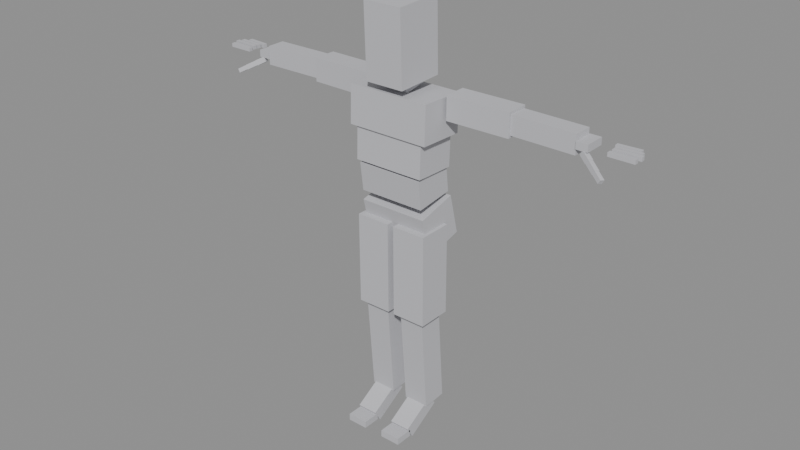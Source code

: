 # Source: human_reference.blend  (saved by Blender 4.5.91; exported with 4.5.12 LTS)
import bpy
from mathutils import Matrix  # noqa: F401  (used for matrix-valued properties, if any)

bpy.ops.wm.read_factory_settings(use_empty=True)
scene = bpy.context.scene
scene.name = 'Scene'

# ---- materials (node trees are filled in below, after node groups)
mat_mannequin = bpy.data.materials.new('mannequin')
mat_mannequin.diffuse_color = (0.55, 0.55, 0.58, 1.0)

# ---- material node trees
mat_mannequin.use_nodes = True; mat_mannequin.node_tree.nodes.clear()
_N = mat_mannequin.node_tree.nodes; _L = mat_mannequin.node_tree.links
n0 = _N.new('ShaderNodeBsdfPrincipled'); n0.name = 'Principled BSDF'; n0.location = (-200, 100)
n0.inputs[0].default_value = (0.55, 0.55, 0.58, 1.0)
n0.inputs[2].default_value = 0.8
n1 = _N.new('ShaderNodeOutputMaterial'); n1.name = 'Material Output'; n1.location = (200, 100)
_L.new(n0.outputs[0], n1.inputs[0])
n1.is_active_output = True

# ---- meshes
me_mannequin = bpy.data.meshes.new('mannequin')
me_mannequin.from_pydata([(-0.15, 0.1572, 0.8617), (-0.15, -0.01708, 0.8168), (-0.15, 0.1113, 1.04), (-0.15, -0.06301, 0.9949), (0.15, 0.1572, 0.8617), (0.15, -0.01708, 0.8168), (0.15, 0.1113, 1.04), (0.15, -0.06301, 0.9949), (-0.145, 0.09996, 1.061), (-0.145, -0.06876, 1.04), (-0.145, 0.08476, 1.184), (-0.145, -0.08396, 1.163), (0.145, 0.09996, 1.061), (0.145, -0.06876, 1.04), (0.145, 0.08476, 1.184), (0.145, -0.08396, 1.163), (-0.155, 0.09035, 1.171), (-0.155, -0.08955, 1.176), (-0.155, 0.09485, 1.312), (-0.155, -0.08505, 1.318), (0.155, 0.09035, 1.171), (0.155, -0.08955, 1.176), (0.155, 0.09485, 1.312), (0.155, -0.08505, 1.318), (-0.18, 0.1048, 1.312), (-0.18, -0.09505, 1.318), (-0.18, 0.1101, 1.475), (-0.18, -0.08976, 1.481), (0.18, 0.1048, 1.312), (0.18, -0.09505, 1.318), (0.18, 0.1101, 1.475), (0.18, -0.08976, 1.481), (-0.05, 0.0596, 1.497), (-0.05, -0.0386, 1.478), (-0.05, 0.044, 1.578), (-0.05, -0.0542, 1.559), (0.05, 0.0596, 1.497), (0.05, -0.0386, 1.478), (0.05, 0.044, 1.578), (0.05, -0.0542, 1.559), (-0.085, 0.1015, 1.522), (-0.085, -0.1084, 1.515), (-0.085, 0.09135, 1.833), (-0.085, -0.1185, 1.826), (0.085, 0.1015, 1.522), (0.085, -0.1084, 1.515), (0.085, 0.09135, 1.833), (0.085, -0.1185, 1.826), (0.191, 0.1154, 1.491), (0.1928, 0.01541, 1.491), (0.4654, 0.1201, 1.491), (0.4672, 0.02011, 1.491), (0.191, 0.1154, 1.391), (0.1928, 0.01541, 1.391), (0.4654, 0.1201, 1.391), (0.4672, 0.02011, 1.391), (0.467, 0.1101, 1.481), (0.4656, 0.03011, 1.481), (0.7396, 0.1054, 1.481), (0.7382, 0.02541, 1.481), (0.467, 0.1101, 1.401), (0.4656, 0.03011, 1.401), (0.7396, 0.1054, 1.401), (0.7382, 0.02541, 1.401), (0.7389, 0.1104, 1.456), (0.7389, 0.0204, 1.456), (0.7878, 0.1104, 1.456), (0.7878, 0.0204, 1.456), (0.7389, 0.1104, 1.426), (0.7389, 0.0204, 1.426), (0.7878, 0.1104, 1.426), (0.7878, 0.0204, 1.426), (0.7569, 0.02177, 1.411), (0.7648, 0.04182, 1.406), (0.7911, 0.004066, 1.391), (0.799, 0.02412, 1.387), (0.7676, 0.02178, 1.43), (0.7755, 0.04183, 1.425), (0.8018, 0.004081, 1.411), (0.8097, 0.02413, 1.406), (0.7919, 0.004978, 1.392), (0.7991, 0.02321, 1.388), (0.8309, -0.01522, 1.37), (0.8381, 0.003006, 1.366), (0.8017, 0.004994, 1.41), (0.8089, 0.02322, 1.405), (0.8407, -0.01521, 1.388), (0.8479, 0.003021, 1.384), (0.8318, -0.01431, 1.371), (0.8382, 0.002094, 1.367), (0.8643, -0.03111, 1.353), (0.8707, -0.01471, 1.349), (0.8406, -0.01429, 1.387), (0.847, 0.002114, 1.383), (0.8731, -0.03109, 1.368), (0.8795, -0.01469, 1.365), (0.8588, 0.026, 1.447), (0.8588, 0.026, 1.431), (0.8995, 0.026, 1.447), (0.8995, 0.026, 1.431), (0.8588, 0.043, 1.447), (0.8588, 0.043, 1.431), (0.8995, 0.043, 1.447), (0.8995, 0.043, 1.431), (0.8995, 0.026, 1.447), (0.8995, 0.026, 1.431), (0.9343, 0.026, 1.447), (0.9343, 0.026, 1.431), (0.8995, 0.043, 1.447), (0.8995, 0.043, 1.431), (0.9343, 0.043, 1.447), (0.9343, 0.043, 1.431), (0.9343, 0.026, 1.447), (0.9343, 0.026, 1.431), (0.9644, 0.026, 1.447), (0.9644, 0.026, 1.431), (0.9343, 0.043, 1.447), (0.9343, 0.043, 1.431), (0.9644, 0.043, 1.447), (0.9644, 0.043, 1.431), (0.8609, 0.05171, 1.449), (0.8609, 0.05171, 1.433), (0.9032, 0.05371, 1.449), (0.9032, 0.05371, 1.433), (0.8601, 0.06869, 1.449), (0.8601, 0.06869, 1.433), (0.9024, 0.07069, 1.449), (0.9024, 0.07069, 1.433), (0.9032, 0.05371, 1.449), (0.9032, 0.05371, 1.433), (0.9371, 0.05521, 1.449), (0.9371, 0.05521, 1.433), (0.9024, 0.07069, 1.449), (0.9024, 0.07069, 1.433), (0.9363, 0.07219, 1.449), (0.9363, 0.07219, 1.433), (0.9371, 0.05521, 1.449), (0.9371, 0.05521, 1.433), (0.9715, 0.05681, 1.449), (0.9715, 0.05681, 1.433), (0.9363, 0.07219, 1.449), (0.9363, 0.07219, 1.433), (0.9707, 0.07379, 1.449), (0.9707, 0.07379, 1.433), (0.8583, 0.07401, 1.449), (0.8583, 0.07401, 1.433), (0.8976, 0.07541, 1.449), (0.8976, 0.07541, 1.433), (0.8577, 0.09099, 1.449), (0.8577, 0.09099, 1.433), (0.897, 0.09239, 1.449), (0.897, 0.09239, 1.433), (0.8976, 0.07541, 1.449), (0.8976, 0.07541, 1.433), (0.9285, 0.07651, 1.449), (0.9285, 0.07651, 1.433), (0.897, 0.09239, 1.449), (0.897, 0.09239, 1.433), (0.9279, 0.09349, 1.449), (0.9279, 0.09349, 1.433), (0.9285, 0.07651, 1.449), (0.9285, 0.07651, 1.433), (0.9603, 0.07771, 1.449), (0.9603, 0.07771, 1.433), (0.9279, 0.09349, 1.449), (0.9279, 0.09349, 1.433), (0.9597, 0.09469, 1.449), (0.9597, 0.09469, 1.433), (0.8472, 0.09772, 1.447), (0.8472, 0.09772, 1.431), (0.8874, 0.1004, 1.447), (0.8874, 0.1004, 1.431), (0.846, 0.1147, 1.447), (0.846, 0.1147, 1.431), (0.8862, 0.1174, 1.447), (0.8862, 0.1174, 1.431), (0.8874, 0.1004, 1.447), (0.8874, 0.1004, 1.431), (0.915, 0.1023, 1.447), (0.915, 0.1023, 1.431), (0.8862, 0.1174, 1.447), (0.8862, 0.1174, 1.431), (0.9138, 0.1193, 1.447), (0.9138, 0.1193, 1.431), (0.915, 0.1023, 1.447), (0.915, 0.1023, 1.431), (0.9431, 0.1042, 1.447), (0.9431, 0.1042, 1.431), (0.9138, 0.1193, 1.447), (0.9138, 0.1193, 1.431), (0.9419, 0.1212, 1.447), (0.9419, 0.1212, 1.431), (-0.191, 0.1154, 1.391), (-0.1928, 0.01541, 1.391), (-0.4654, 0.1201, 1.391), (-0.4672, 0.02011, 1.391), (-0.191, 0.1154, 1.491), (-0.1928, 0.01541, 1.491), (-0.4654, 0.1201, 1.491), (-0.4672, 0.02011, 1.491), (-0.467, 0.1101, 1.401), (-0.4656, 0.03011, 1.401), (-0.7396, 0.1054, 1.401), (-0.7382, 0.02541, 1.401), (-0.467, 0.1101, 1.481), (-0.4656, 0.03011, 1.481), (-0.7396, 0.1054, 1.481), (-0.7382, 0.02541, 1.481), (-0.7389, 0.1104, 1.426), (-0.7389, 0.0204, 1.426), (-0.7878, 0.1104, 1.426), (-0.7878, 0.0204, 1.426), (-0.7389, 0.1104, 1.456), (-0.7389, 0.0204, 1.456), (-0.7878, 0.1104, 1.456), (-0.7878, 0.0204, 1.456), (-0.7676, 0.02178, 1.43), (-0.7755, 0.04183, 1.425), (-0.8018, 0.004081, 1.411), (-0.8097, 0.02413, 1.406), (-0.7569, 0.02177, 1.411), (-0.7648, 0.04182, 1.406), (-0.7911, 0.004066, 1.391), (-0.799, 0.02412, 1.387), (-0.8017, 0.004994, 1.41), (-0.8089, 0.02322, 1.405), (-0.8407, -0.01521, 1.388), (-0.8479, 0.003021, 1.384), (-0.7919, 0.004978, 1.392), (-0.7991, 0.02321, 1.388), (-0.8309, -0.01522, 1.37), (-0.8381, 0.003006, 1.366), (-0.8406, -0.01429, 1.387), (-0.847, 0.002114, 1.383), (-0.8731, -0.03109, 1.368), (-0.8795, -0.01469, 1.365), (-0.8318, -0.01431, 1.371), (-0.8382, 0.002094, 1.367), (-0.8643, -0.03111, 1.353), (-0.8707, -0.01471, 1.349), (-0.8588, 0.043, 1.447), (-0.8588, 0.043, 1.431), (-0.8995, 0.043, 1.447), (-0.8995, 0.043, 1.431), (-0.8588, 0.026, 1.447), (-0.8588, 0.026, 1.431), (-0.8995, 0.026, 1.447), (-0.8995, 0.026, 1.431), (-0.8995, 0.043, 1.447), (-0.8995, 0.043, 1.431), (-0.9343, 0.043, 1.447), (-0.9343, 0.043, 1.431), (-0.8995, 0.026, 1.447), (-0.8995, 0.026, 1.431), (-0.9343, 0.026, 1.447), (-0.9343, 0.026, 1.431), (-0.9343, 0.043, 1.447), (-0.9343, 0.043, 1.431), (-0.9644, 0.043, 1.447), (-0.9644, 0.043, 1.431), (-0.9343, 0.026, 1.447), (-0.9343, 0.026, 1.431), (-0.9644, 0.026, 1.447), (-0.9644, 0.026, 1.431), (-0.8601, 0.06869, 1.449), (-0.8601, 0.06869, 1.433), (-0.9024, 0.07069, 1.449), (-0.9024, 0.07069, 1.433), (-0.8609, 0.05171, 1.449), (-0.8609, 0.05171, 1.433), (-0.9032, 0.05371, 1.449), (-0.9032, 0.05371, 1.433), (-0.9024, 0.07069, 1.449), (-0.9024, 0.07069, 1.433), (-0.9363, 0.07219, 1.449), (-0.9363, 0.07219, 1.433), (-0.9032, 0.05371, 1.449), (-0.9032, 0.05371, 1.433), (-0.9371, 0.05521, 1.449), (-0.9371, 0.05521, 1.433), (-0.9363, 0.07219, 1.449), (-0.9363, 0.07219, 1.433), (-0.9707, 0.07379, 1.449), (-0.9707, 0.07379, 1.433), (-0.9371, 0.05521, 1.449), (-0.9371, 0.05521, 1.433), (-0.9715, 0.05681, 1.449), (-0.9715, 0.05681, 1.433), (-0.8577, 0.09099, 1.449), (-0.8577, 0.09099, 1.433), (-0.897, 0.09239, 1.449), (-0.897, 0.09239, 1.433), (-0.8583, 0.07401, 1.449), (-0.8583, 0.07401, 1.433), (-0.8976, 0.07541, 1.449), (-0.8976, 0.07541, 1.433), (-0.897, 0.09239, 1.449), (-0.897, 0.09239, 1.433), (-0.9279, 0.09349, 1.449), (-0.9279, 0.09349, 1.433), (-0.8976, 0.07541, 1.449), (-0.8976, 0.07541, 1.433), (-0.9285, 0.07651, 1.449), (-0.9285, 0.07651, 1.433), (-0.9279, 0.09349, 1.449), (-0.9279, 0.09349, 1.433), (-0.9597, 0.09469, 1.449), (-0.9597, 0.09469, 1.433), (-0.9285, 0.07651, 1.449), (-0.9285, 0.07651, 1.433), (-0.9603, 0.07771, 1.449), (-0.9603, 0.07771, 1.433), (-0.846, 0.1147, 1.447), (-0.846, 0.1147, 1.431), (-0.8862, 0.1174, 1.447), (-0.8862, 0.1174, 1.431), (-0.8472, 0.09772, 1.447), (-0.8472, 0.09772, 1.431), (-0.8874, 0.1004, 1.447), (-0.8874, 0.1004, 1.431), (-0.8862, 0.1174, 1.447), (-0.8862, 0.1174, 1.431), (-0.9138, 0.1193, 1.447), (-0.9138, 0.1193, 1.431), (-0.8874, 0.1004, 1.447), (-0.8874, 0.1004, 1.431), (-0.915, 0.1023, 1.447), (-0.915, 0.1023, 1.431), (-0.9138, 0.1193, 1.447), (-0.9138, 0.1193, 1.431), (-0.9419, 0.1212, 1.447), (-0.9419, 0.1212, 1.431), (-0.915, 0.1023, 1.447), (-0.915, 0.1023, 1.431), (-0.9431, 0.1042, 1.447), (-0.9431, 0.1042, 1.431), (0.014, -0.0764, 0.9316), (0.014, 0.0736, 0.9326), (0.014, -0.0736, 0.5313), (0.014, 0.0764, 0.5323), (0.164, -0.0764, 0.9316), (0.164, 0.0736, 0.9326), (0.164, -0.0736, 0.5313), (0.164, 0.0764, 0.5323), (0.03401, -0.05344, 0.5274), (0.03399, 0.05621, 0.5362), (0.03401, -0.01904, 0.09929), (0.03399, 0.09061, 0.1081), (0.144, -0.05341, 0.5274), (0.144, 0.05624, 0.5362), (0.144, -0.01901, 0.0993), (0.144, 0.09064, 0.1081), (0.04403, 0.02046, 0.1295), (0.04397, 0.0511, 0.07795), (0.04403, -0.1285, 0.04103), (0.04397, -0.0979, -0.01055), (0.134, 0.0205, 0.1295), (0.134, 0.05114, 0.07787), (0.134, -0.1285, 0.04095), (0.134, -0.09786, -0.01063), (0.134, -0.1132, 0.0001999), (0.134, -0.1132, 0.0302), (0.134, -0.1921, 0.0001999), (0.134, -0.1921, 0.0302), (0.044, -0.1132, 0.0001999), (0.044, -0.1132, 0.0302), (0.044, -0.1921, 0.0001999), (0.044, -0.1921, 0.0302), (-0.164, -0.0764, 0.9316), (-0.164, 0.0736, 0.9326), (-0.164, -0.0736, 0.5313), (-0.164, 0.0764, 0.5323), (-0.014, -0.0764, 0.9316), (-0.014, 0.0736, 0.9326), (-0.014, -0.0736, 0.5313), (-0.014, 0.0764, 0.5323), (-0.144, -0.05344, 0.5274), (-0.144, 0.05621, 0.5362), (-0.144, -0.01904, 0.09929), (-0.144, 0.09061, 0.1081), (-0.03399, -0.05341, 0.5274), (-0.03401, 0.05624, 0.5362), (-0.03399, -0.01901, 0.0993), (-0.03401, 0.09064, 0.1081), (-0.134, 0.02046, 0.1295), (-0.134, 0.0511, 0.07795), (-0.134, -0.1285, 0.04103), (-0.134, -0.0979, -0.01055), (-0.04397, 0.0205, 0.1295), (-0.04403, 0.05114, 0.07787), (-0.04397, -0.1285, 0.04095), (-0.04403, -0.09786, -0.01063), (-0.044, -0.1132, 0.0001999), (-0.044, -0.1132, 0.0302), (-0.044, -0.1921, 0.0001999), (-0.044, -0.1921, 0.0302), (-0.134, -0.1132, 0.0001999), (-0.134, -0.1132, 0.0302), (-0.134, -0.1921, 0.0001999), (-0.134, -0.1921, 0.0302)], [], [(0, 1, 3, 2), (4, 6, 7, 5), (0, 4, 5, 1), (2, 3, 7, 6), (0, 2, 6, 4), (1, 5, 7, 3), (8, 9, 11, 10), (12, 14, 15, 13), (8, 12, 13, 9), (10, 11, 15, 14), (8, 10, 14, 12), (9, 13, 15, 11), (16, 17, 19, 18), (20, 22, 23, 21), (16, 20, 21, 17), (18, 19, 23, 22), (16, 18, 22, 20), (17, 21, 23, 19), (24, 25, 27, 26), (28, 30, 31, 29), (24, 28, 29, 25), (26, 27, 31, 30), (24, 26, 30, 28), (25, 29, 31, 27), (32, 33, 35, 34), (36, 38, 39, 37), (32, 36, 37, 33), (34, 35, 39, 38), (32, 34, 38, 36), (33, 37, 39, 35), (40, 41, 43, 42), (44, 46, 47, 45), (40, 44, 45, 41), (42, 43, 47, 46), (40, 42, 46, 44), (41, 45, 47, 43), (48, 49, 51, 50), (52, 54, 55, 53), (48, 52, 53, 49), (50, 51, 55, 54), (48, 50, 54, 52), (49, 53, 55, 51), (56, 57, 59, 58), (60, 62, 63, 61), (56, 60, 61, 57), (58, 59, 63, 62), (56, 58, 62, 60), (57, 61, 63, 59), (64, 65, 67, 66), (68, 70, 71, 69), (64, 68, 69, 65), (66, 67, 71, 70), (64, 66, 70, 68), (65, 69, 71, 67), (72, 73, 75, 74), (76, 78, 79, 77), (72, 76, 77, 73), (74, 75, 79, 78), (72, 74, 78, 76), (73, 77, 79, 75), (80, 81, 83, 82), (84, 86, 87, 85), (80, 84, 85, 81), (82, 83, 87, 86), (80, 82, 86, 84), (81, 85, 87, 83), (88, 89, 91, 90), (92, 94, 95, 93), (88, 92, 93, 89), (90, 91, 95, 94), (88, 90, 94, 92), (89, 93, 95, 91), (96, 97, 99, 98), (100, 102, 103, 101), (96, 100, 101, 97), (98, 99, 103, 102), (96, 98, 102, 100), (97, 101, 103, 99), (104, 105, 107, 106), (108, 110, 111, 109), (104, 108, 109, 105), (106, 107, 111, 110), (104, 106, 110, 108), (105, 109, 111, 107), (112, 113, 115, 114), (116, 118, 119, 117), (112, 116, 117, 113), (114, 115, 119, 118), (112, 114, 118, 116), (113, 117, 119, 115), (120, 121, 123, 122), (124, 126, 127, 125), (120, 124, 125, 121), (122, 123, 127, 126), (120, 122, 126, 124), (121, 125, 127, 123), (128, 129, 131, 130), (132, 134, 135, 133), (128, 132, 133, 129), (130, 131, 135, 134), (128, 130, 134, 132), (129, 133, 135, 131), (136, 137, 139, 138), (140, 142, 143, 141), (136, 140, 141, 137), (138, 139, 143, 142), (136, 138, 142, 140), (137, 141, 143, 139), (144, 145, 147, 146), (148, 150, 151, 149), (144, 148, 149, 145), (146, 147, 151, 150), (144, 146, 150, 148), (145, 149, 151, 147), (152, 153, 155, 154), (156, 158, 159, 157), (152, 156, 157, 153), (154, 155, 159, 158), (152, 154, 158, 156), (153, 157, 159, 155), (160, 161, 163, 162), (164, 166, 167, 165), (160, 164, 165, 161), (162, 163, 167, 166), (160, 162, 166, 164), (161, 165, 167, 163), (168, 169, 171, 170), (172, 174, 175, 173), (168, 172, 173, 169), (170, 171, 175, 174), (168, 170, 174, 172), (169, 173, 175, 171), (176, 177, 179, 178), (180, 182, 183, 181), (176, 180, 181, 177), (178, 179, 183, 182), (176, 178, 182, 180), (177, 181, 183, 179), (184, 185, 187, 186), (188, 190, 191, 189), (184, 188, 189, 185), (186, 187, 191, 190), (184, 186, 190, 188), (185, 189, 191, 187), (192, 193, 195, 194), (196, 198, 199, 197), (192, 196, 197, 193), (194, 195, 199, 198), (192, 194, 198, 196), (193, 197, 199, 195), (200, 201, 203, 202), (204, 206, 207, 205), (200, 204, 205, 201), (202, 203, 207, 206), (200, 202, 206, 204), (201, 205, 207, 203), (208, 209, 211, 210), (212, 214, 215, 213), (208, 212, 213, 209), (210, 211, 215, 214), (208, 210, 214, 212), (209, 213, 215, 211), (216, 217, 219, 218), (220, 222, 223, 221), (216, 220, 221, 217), (218, 219, 223, 222), (216, 218, 222, 220), (217, 221, 223, 219), (224, 225, 227, 226), (228, 230, 231, 229), (224, 228, 229, 225), (226, 227, 231, 230), (224, 226, 230, 228), (225, 229, 231, 227), (232, 233, 235, 234), (236, 238, 239, 237), (232, 236, 237, 233), (234, 235, 239, 238), (232, 234, 238, 236), (233, 237, 239, 235), (240, 241, 243, 242), (244, 246, 247, 245), (240, 244, 245, 241), (242, 243, 247, 246), (240, 242, 246, 244), (241, 245, 247, 243), (248, 249, 251, 250), (252, 254, 255, 253), (248, 252, 253, 249), (250, 251, 255, 254), (248, 250, 254, 252), (249, 253, 255, 251), (256, 257, 259, 258), (260, 262, 263, 261), (256, 260, 261, 257), (258, 259, 263, 262), (256, 258, 262, 260), (257, 261, 263, 259), (264, 265, 267, 266), (268, 270, 271, 269), (264, 268, 269, 265), (266, 267, 271, 270), (264, 266, 270, 268), (265, 269, 271, 267), (272, 273, 275, 274), (276, 278, 279, 277), (272, 276, 277, 273), (274, 275, 279, 278), (272, 274, 278, 276), (273, 277, 279, 275), (280, 281, 283, 282), (284, 286, 287, 285), (280, 284, 285, 281), (282, 283, 287, 286), (280, 282, 286, 284), (281, 285, 287, 283), (288, 289, 291, 290), (292, 294, 295, 293), (288, 292, 293, 289), (290, 291, 295, 294), (288, 290, 294, 292), (289, 293, 295, 291), (296, 297, 299, 298), (300, 302, 303, 301), (296, 300, 301, 297), (298, 299, 303, 302), (296, 298, 302, 300), (297, 301, 303, 299), (304, 305, 307, 306), (308, 310, 311, 309), (304, 308, 309, 305), (306, 307, 311, 310), (304, 306, 310, 308), (305, 309, 311, 307), (312, 313, 315, 314), (316, 318, 319, 317), (312, 316, 317, 313), (314, 315, 319, 318), (312, 314, 318, 316), (313, 317, 319, 315), (320, 321, 323, 322), (324, 326, 327, 325), (320, 324, 325, 321), (322, 323, 327, 326), (320, 322, 326, 324), (321, 325, 327, 323), (328, 329, 331, 330), (332, 334, 335, 333), (328, 332, 333, 329), (330, 331, 335, 334), (328, 330, 334, 332), (329, 333, 335, 331), (336, 337, 339, 338), (340, 342, 343, 341), (336, 340, 341, 337), (338, 339, 343, 342), (336, 338, 342, 340), (337, 341, 343, 339), (344, 345, 347, 346), (348, 350, 351, 349), (344, 348, 349, 345), (346, 347, 351, 350), (344, 346, 350, 348), (345, 349, 351, 347), (352, 353, 355, 354), (356, 358, 359, 357), (352, 356, 357, 353), (354, 355, 359, 358), (352, 354, 358, 356), (353, 357, 359, 355), (360, 361, 363, 362), (364, 366, 367, 365), (360, 364, 365, 361), (362, 363, 367, 366), (360, 362, 366, 364), (361, 365, 367, 363), (368, 369, 371, 370), (372, 374, 375, 373), (368, 372, 373, 369), (370, 371, 375, 374), (368, 370, 374, 372), (369, 373, 375, 371), (376, 377, 379, 378), (380, 382, 383, 381), (376, 380, 381, 377), (378, 379, 383, 382), (376, 378, 382, 380), (377, 381, 383, 379), (384, 385, 387, 386), (388, 390, 391, 389), (384, 388, 389, 385), (386, 387, 391, 390), (384, 386, 390, 388), (385, 389, 391, 387), (392, 393, 395, 394), (396, 398, 399, 397), (392, 396, 397, 393), (394, 395, 399, 398), (392, 394, 398, 396), (393, 397, 399, 395)])
me_mannequin.materials.append(mat_mannequin)
me_mannequin.update()
arm_human_reference = bpy.data.armatures.new('human_reference')  # bones are not reproduced

# ---- objects
ob_human_reference = bpy.data.objects.new('human_reference', arm_human_reference)
ob_mannequin = bpy.data.objects.new('mannequin', me_mannequin)

# ---- transforms, parenting, visibility, modifiers, constraints
ob_human_reference.location = (0.0, 0.0, 0.0)
ob_mannequin.parent = ob_human_reference
ob_mannequin.location = (0.0, 0.0, 0.0)
_vg = ob_mannequin.vertex_groups.new(name='pelvis')
_vg.add([0, 1, 2, 3, 4, 5, 6, 7], 1.0, 'REPLACE')
_vg = ob_mannequin.vertex_groups.new(name='spine_01')
_vg.add([8, 9, 10, 11, 12, 13, 14, 15], 1.0, 'REPLACE')
_vg = ob_mannequin.vertex_groups.new(name='spine_02')
_vg.add([16, 17, 18, 19, 20, 21, 22, 23], 1.0, 'REPLACE')
_vg = ob_mannequin.vertex_groups.new(name='spine_03')
_vg.add([24, 25, 26, 27, 28, 29, 30, 31], 1.0, 'REPLACE')
_vg = ob_mannequin.vertex_groups.new(name='neck')
_vg.add([32, 33, 34, 35, 36, 37, 38, 39], 1.0, 'REPLACE')
_vg = ob_mannequin.vertex_groups.new(name='head')
_vg.add([40, 41, 42, 43, 44, 45, 46, 47], 1.0, 'REPLACE')
_vg = ob_mannequin.vertex_groups.new(name='upperarm_l')
_vg.add([48, 49, 50, 51, 52, 53, 54, 55], 1.0, 'REPLACE')
_vg = ob_mannequin.vertex_groups.new(name='lowerarm_l')
_vg.add([56, 57, 58, 59, 60, 61, 62, 63], 1.0, 'REPLACE')
_vg = ob_mannequin.vertex_groups.new(name='hand_l')
_vg.add([64, 65, 66, 67, 68, 69, 70, 71], 1.0, 'REPLACE')
_vg = ob_mannequin.vertex_groups.new(name='thumb_01_l')
_vg.add([72, 73, 74, 75, 76, 77, 78, 79], 1.0, 'REPLACE')
_vg = ob_mannequin.vertex_groups.new(name='thumb_02_l')
_vg.add([80, 81, 82, 83, 84, 85, 86, 87], 1.0, 'REPLACE')
_vg = ob_mannequin.vertex_groups.new(name='thumb_03_l')
_vg.add([88, 89, 90, 91, 92, 93, 94, 95], 1.0, 'REPLACE')
_vg = ob_mannequin.vertex_groups.new(name='index_01_l')
_vg.add([96, 97, 98, 99, 100, 101, 102, 103], 1.0, 'REPLACE')
_vg = ob_mannequin.vertex_groups.new(name='index_02_l')
_vg.add([104, 105, 106, 107, 108, 109, 110, 111], 1.0, 'REPLACE')
_vg = ob_mannequin.vertex_groups.new(name='index_03_l')
_vg.add([112, 113, 114, 115, 116, 117, 118, 119], 1.0, 'REPLACE')
_vg = ob_mannequin.vertex_groups.new(name='middle_01_l')
_vg.add([120, 121, 122, 123, 124, 125, 126, 127], 1.0, 'REPLACE')
_vg = ob_mannequin.vertex_groups.new(name='middle_02_l')
_vg.add([128, 129, 130, 131, 132, 133, 134, 135], 1.0, 'REPLACE')
_vg = ob_mannequin.vertex_groups.new(name='middle_03_l')
_vg.add([136, 137, 138, 139, 140, 141, 142, 143], 1.0, 'REPLACE')
_vg = ob_mannequin.vertex_groups.new(name='ring_01_l')
_vg.add([144, 145, 146, 147, 148, 149, 150, 151], 1.0, 'REPLACE')
_vg = ob_mannequin.vertex_groups.new(name='ring_02_l')
_vg.add([152, 153, 154, 155, 156, 157, 158, 159], 1.0, 'REPLACE')
_vg = ob_mannequin.vertex_groups.new(name='ring_03_l')
_vg.add([160, 161, 162, 163, 164, 165, 166, 167], 1.0, 'REPLACE')
_vg = ob_mannequin.vertex_groups.new(name='pinky_01_l')
_vg.add([168, 169, 170, 171, 172, 173, 174, 175], 1.0, 'REPLACE')
_vg = ob_mannequin.vertex_groups.new(name='pinky_02_l')
_vg.add([176, 177, 178, 179, 180, 181, 182, 183], 1.0, 'REPLACE')
_vg = ob_mannequin.vertex_groups.new(name='pinky_03_l')
_vg.add([184, 185, 186, 187, 188, 189, 190, 191], 1.0, 'REPLACE')
_vg = ob_mannequin.vertex_groups.new(name='upperarm_r')
_vg.add([192, 193, 194, 195, 196, 197, 198, 199], 1.0, 'REPLACE')
_vg = ob_mannequin.vertex_groups.new(name='lowerarm_r')
_vg.add([200, 201, 202, 203, 204, 205, 206, 207], 1.0, 'REPLACE')
_vg = ob_mannequin.vertex_groups.new(name='hand_r')
_vg.add([208, 209, 210, 211, 212, 213, 214, 215], 1.0, 'REPLACE')
_vg = ob_mannequin.vertex_groups.new(name='thumb_01_r')
_vg.add([216, 217, 218, 219, 220, 221, 222, 223], 1.0, 'REPLACE')
_vg = ob_mannequin.vertex_groups.new(name='thumb_02_r')
_vg.add([224, 225, 226, 227, 228, 229, 230, 231], 1.0, 'REPLACE')
_vg = ob_mannequin.vertex_groups.new(name='thumb_03_r')
_vg.add([232, 233, 234, 235, 236, 237, 238, 239], 1.0, 'REPLACE')
_vg = ob_mannequin.vertex_groups.new(name='index_01_r')
_vg.add([240, 241, 242, 243, 244, 245, 246, 247], 1.0, 'REPLACE')
_vg = ob_mannequin.vertex_groups.new(name='index_02_r')
_vg.add([248, 249, 250, 251, 252, 253, 254, 255], 1.0, 'REPLACE')
_vg = ob_mannequin.vertex_groups.new(name='index_03_r')
_vg.add([256, 257, 258, 259, 260, 261, 262, 263], 1.0, 'REPLACE')
_vg = ob_mannequin.vertex_groups.new(name='middle_01_r')
_vg.add([264, 265, 266, 267, 268, 269, 270, 271], 1.0, 'REPLACE')
_vg = ob_mannequin.vertex_groups.new(name='middle_02_r')
_vg.add([272, 273, 274, 275, 276, 277, 278, 279], 1.0, 'REPLACE')
_vg = ob_mannequin.vertex_groups.new(name='middle_03_r')
_vg.add([280, 281, 282, 283, 284, 285, 286, 287], 1.0, 'REPLACE')
_vg = ob_mannequin.vertex_groups.new(name='ring_01_r')
_vg.add([288, 289, 290, 291, 292, 293, 294, 295], 1.0, 'REPLACE')
_vg = ob_mannequin.vertex_groups.new(name='ring_02_r')
_vg.add([296, 297, 298, 299, 300, 301, 302, 303], 1.0, 'REPLACE')
_vg = ob_mannequin.vertex_groups.new(name='ring_03_r')
_vg.add([304, 305, 306, 307, 308, 309, 310, 311], 1.0, 'REPLACE')
_vg = ob_mannequin.vertex_groups.new(name='pinky_01_r')
_vg.add([312, 313, 314, 315, 316, 317, 318, 319], 1.0, 'REPLACE')
_vg = ob_mannequin.vertex_groups.new(name='pinky_02_r')
_vg.add([320, 321, 322, 323, 324, 325, 326, 327], 1.0, 'REPLACE')
_vg = ob_mannequin.vertex_groups.new(name='pinky_03_r')
_vg.add([328, 329, 330, 331, 332, 333, 334, 335], 1.0, 'REPLACE')
_vg = ob_mannequin.vertex_groups.new(name='thigh_l')
_vg.add([336, 337, 338, 339, 340, 341, 342, 343], 1.0, 'REPLACE')
_vg = ob_mannequin.vertex_groups.new(name='calf_l')
_vg.add([344, 345, 346, 347, 348, 349, 350, 351], 1.0, 'REPLACE')
_vg = ob_mannequin.vertex_groups.new(name='foot_l')
_vg.add([352, 353, 354, 355, 356, 357, 358, 359], 1.0, 'REPLACE')
_vg = ob_mannequin.vertex_groups.new(name='ball_l')
_vg.add([360, 361, 362, 363, 364, 365, 366, 367], 1.0, 'REPLACE')
_vg = ob_mannequin.vertex_groups.new(name='thigh_r')
_vg.add([368, 369, 370, 371, 372, 373, 374, 375], 1.0, 'REPLACE')
_vg = ob_mannequin.vertex_groups.new(name='calf_r')
_vg.add([376, 377, 378, 379, 380, 381, 382, 383], 1.0, 'REPLACE')
_vg = ob_mannequin.vertex_groups.new(name='foot_r')
_vg.add([384, 385, 386, 387, 388, 389, 390, 391], 1.0, 'REPLACE')
_vg = ob_mannequin.vertex_groups.new(name='ball_r')
_vg.add([392, 393, 394, 395, 396, 397, 398, 399], 1.0, 'REPLACE')
_m = ob_mannequin.modifiers.new('armature', 'ARMATURE')
_m.object = ob_human_reference

# ---- collection membership
scene.collection.objects.link(ob_human_reference)
scene.collection.objects.link(ob_mannequin)

# ---- scene / render settings (as saved in the file)
scene.frame_start = 1; scene.frame_end = 250; scene.frame_set(1)
scene.render.engine = 'BLENDER_EEVEE_NEXT'
scene.render.fps = 30
bpy.context.view_layer.update()

# ---- added for rendering (the .blend has no active camera and no usable light): camera, sun + grey world if the file has none
cam_auto = bpy.data.cameras.new('AutoCamera')
cam_auto.lens = 50.0
cam_auto.sensor_width = 36.0
cam_auto.clip_end = 1000.0
ob_auto_camera = bpy.data.objects.new('AutoCamera', cam_auto)
scene.collection.objects.link(ob_auto_camera)
ob_auto_camera.location = (2.49935, -3.01665, 2.9108)
ob_auto_camera.rotation_euler = (1.09748, -7.21219e-08, 0.694738)
scene.camera = ob_auto_camera
light_auto_sun = bpy.data.lights.new('AutoSun', 'SUN')
light_auto_sun.energy = 3.0
light_auto_sun.angle = 0.0523599
ob_auto_sun = bpy.data.objects.new('AutoSun', light_auto_sun)
scene.collection.objects.link(ob_auto_sun)
ob_auto_sun.rotation_euler = (0.872665, 0.174533, 0.523599)
if scene.world is None:
    world_auto = bpy.data.worlds.new('AutoWorld')
    world_auto.color = (0.3, 0.3, 0.3)
    scene.world = world_auto
bpy.context.view_layer.update()
